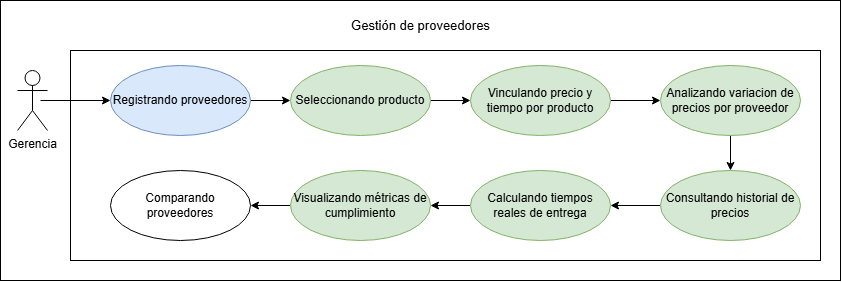

The diagram above was exported from draw.io. Its source (the exported page's mxGraphModel, read from the mxfile embedded in the PNG):
<mxGraphModel dx="1446" dy="822" grid="1" gridSize="10" guides="1" tooltips="1" connect="1" arrows="1" fold="1" page="1" pageScale="1" pageWidth="827" pageHeight="1169" math="0" shadow="0">
  <root>
    <mxCell id="0" />
    <mxCell id="1" parent="0" />
    <mxCell id="dSga6on2Q8GRRJMhY9e--1" parent="1" style="whiteSpace=wrap;html=1;" value="" vertex="1">
      <mxGeometry height="280" width="840" x="10" y="420" as="geometry" />
    </mxCell>
    <mxCell id="qrOsgZDqs2jIluiTBBjf-127" parent="1" style="rounded=0;whiteSpace=wrap;html=1;" value="" vertex="1">
      <mxGeometry height="210" width="750" x="80" y="470" as="geometry" />
    </mxCell>
    <mxCell id="qrOsgZDqs2jIluiTBBjf-129" edge="1" parent="1" source="qrOsgZDqs2jIluiTBBjf-130" style="rounded=0;orthogonalLoop=1;jettySize=auto;html=1;exitX=1;exitY=0.5;exitDx=0;exitDy=0;entryX=0;entryY=0.5;entryDx=0;entryDy=0;" target="qrOsgZDqs2jIluiTBBjf-134">
      <mxGeometry relative="1" as="geometry">
        <mxPoint x="290" y="520" as="targetPoint" />
      </mxGeometry>
    </mxCell>
    <mxCell id="qrOsgZDqs2jIluiTBBjf-130" parent="1" style="ellipse;whiteSpace=wrap;html=1;fillColor=#dae8fc;strokeColor=#6c8ebf;" value="Registrando proveedores" vertex="1">
      <mxGeometry height="70" width="140" x="120" y="485" as="geometry" />
    </mxCell>
    <mxCell id="qrOsgZDqs2jIluiTBBjf-131" edge="1" parent="1" style="rounded=0;orthogonalLoop=1;jettySize=auto;html=1;entryX=0;entryY=0.5;entryDx=0;entryDy=0;" target="qrOsgZDqs2jIluiTBBjf-130">
      <mxGeometry relative="1" as="geometry">
        <mxPoint x="50" y="520" as="sourcePoint" />
      </mxGeometry>
    </mxCell>
    <mxCell id="qrOsgZDqs2jIluiTBBjf-132" parent="1" style="shape=umlActor;verticalLabelPosition=bottom;verticalAlign=top;html=1;" value="Gerencia" vertex="1">
      <mxGeometry height="60" width="30" x="27" y="490" as="geometry" />
    </mxCell>
    <mxCell id="qrOsgZDqs2jIluiTBBjf-133" edge="1" parent="1" source="qrOsgZDqs2jIluiTBBjf-134" style="rounded=0;orthogonalLoop=1;jettySize=auto;html=1;exitX=1;exitY=0.5;exitDx=0;exitDy=0;entryX=0;entryY=0.5;entryDx=0;entryDy=0;" target="qrOsgZDqs2jIluiTBBjf-136">
      <mxGeometry relative="1" as="geometry" />
    </mxCell>
    <mxCell id="qrOsgZDqs2jIluiTBBjf-134" parent="1" style="ellipse;whiteSpace=wrap;html=1;fillColor=#d5e8d4;strokeColor=#82b366;" value="Seleccionando producto" vertex="1">
      <mxGeometry height="70" width="140" x="300" y="485" as="geometry" />
    </mxCell>
    <mxCell id="qrOsgZDqs2jIluiTBBjf-135" edge="1" parent="1" source="qrOsgZDqs2jIluiTBBjf-136" style="rounded=0;orthogonalLoop=1;jettySize=auto;html=1;exitX=1;exitY=0.5;exitDx=0;exitDy=0;entryX=0;entryY=0.5;entryDx=0;entryDy=0;" target="qrOsgZDqs2jIluiTBBjf-144">
      <mxGeometry relative="1" as="geometry" />
    </mxCell>
    <mxCell id="qrOsgZDqs2jIluiTBBjf-136" parent="1" style="ellipse;whiteSpace=wrap;html=1;fillColor=#d5e8d4;strokeColor=#82b366;" value="Vinculando precio y tiempo por producto" vertex="1">
      <mxGeometry height="70" width="140" x="480" y="485" as="geometry" />
    </mxCell>
    <mxCell id="qrOsgZDqs2jIluiTBBjf-137" edge="1" parent="1" source="qrOsgZDqs2jIluiTBBjf-138" style="rounded=0;orthogonalLoop=1;jettySize=auto;html=1;exitX=0;exitY=0.5;exitDx=0;exitDy=0;entryX=1;entryY=0.5;entryDx=0;entryDy=0;" target="qrOsgZDqs2jIluiTBBjf-140">
      <mxGeometry relative="1" as="geometry" />
    </mxCell>
    <mxCell id="qrOsgZDqs2jIluiTBBjf-138" parent="1" style="ellipse;whiteSpace=wrap;html=1;fillColor=#d5e8d4;strokeColor=#82b366;" value="Consultando historial de precios" vertex="1">
      <mxGeometry height="70" width="140" x="670" y="590" as="geometry" />
    </mxCell>
    <mxCell id="qrOsgZDqs2jIluiTBBjf-139" edge="1" parent="1" source="qrOsgZDqs2jIluiTBBjf-140" style="rounded=0;orthogonalLoop=1;jettySize=auto;html=1;exitX=0;exitY=0.5;exitDx=0;exitDy=0;entryX=1;entryY=0.5;entryDx=0;entryDy=0;" target="qrOsgZDqs2jIluiTBBjf-142">
      <mxGeometry relative="1" as="geometry" />
    </mxCell>
    <mxCell id="qrOsgZDqs2jIluiTBBjf-140" parent="1" style="ellipse;whiteSpace=wrap;html=1;fillColor=#d5e8d4;strokeColor=#82b366;" value="Calculando tiempos reales de entrega" vertex="1">
      <mxGeometry height="70" width="140" x="480" y="590" as="geometry" />
    </mxCell>
    <mxCell id="qrOsgZDqs2jIluiTBBjf-141" edge="1" parent="1" source="qrOsgZDqs2jIluiTBBjf-142" style="rounded=0;orthogonalLoop=1;jettySize=auto;html=1;exitX=0;exitY=0.5;exitDx=0;exitDy=0;entryX=1;entryY=0.5;entryDx=0;entryDy=0;" target="qrOsgZDqs2jIluiTBBjf-145">
      <mxGeometry relative="1" as="geometry" />
    </mxCell>
    <mxCell id="qrOsgZDqs2jIluiTBBjf-142" parent="1" style="ellipse;whiteSpace=wrap;html=1;fillColor=#d5e8d4;strokeColor=#82b366;" value="Visualizando métricas de cumplimiento" vertex="1">
      <mxGeometry height="70" width="140" x="300" y="590" as="geometry" />
    </mxCell>
    <mxCell id="qrOsgZDqs2jIluiTBBjf-143" edge="1" parent="1" source="qrOsgZDqs2jIluiTBBjf-144" style="rounded=0;orthogonalLoop=1;jettySize=auto;html=1;exitX=0.5;exitY=1;exitDx=0;exitDy=0;" target="qrOsgZDqs2jIluiTBBjf-138">
      <mxGeometry relative="1" as="geometry" />
    </mxCell>
    <mxCell id="qrOsgZDqs2jIluiTBBjf-144" parent="1" style="ellipse;whiteSpace=wrap;html=1;fillColor=#d5e8d4;strokeColor=#82b366;" value="Analizando variacion de precios por proveedor" vertex="1">
      <mxGeometry height="70" width="140" x="670" y="485" as="geometry" />
    </mxCell>
    <mxCell id="qrOsgZDqs2jIluiTBBjf-145" parent="1" style="ellipse;whiteSpace=wrap;html=1;" value="Comparando proveedores" vertex="1">
      <mxGeometry height="70" width="140" x="120" y="590" as="geometry" />
    </mxCell>
    <mxCell id="qrOsgZDqs2jIluiTBBjf-146" parent="1" style="text;html=1;whiteSpace=wrap;strokeColor=none;fillColor=none;align=center;verticalAlign=middle;rounded=0;" value="&lt;font style=&quot;font-size: 13px;&quot;&gt;Gestión de proveedores&lt;/font&gt;" vertex="1">
      <mxGeometry height="30" width="164.75" x="347.62" y="430" as="geometry" />
    </mxCell>
  </root>
</mxGraphModel>